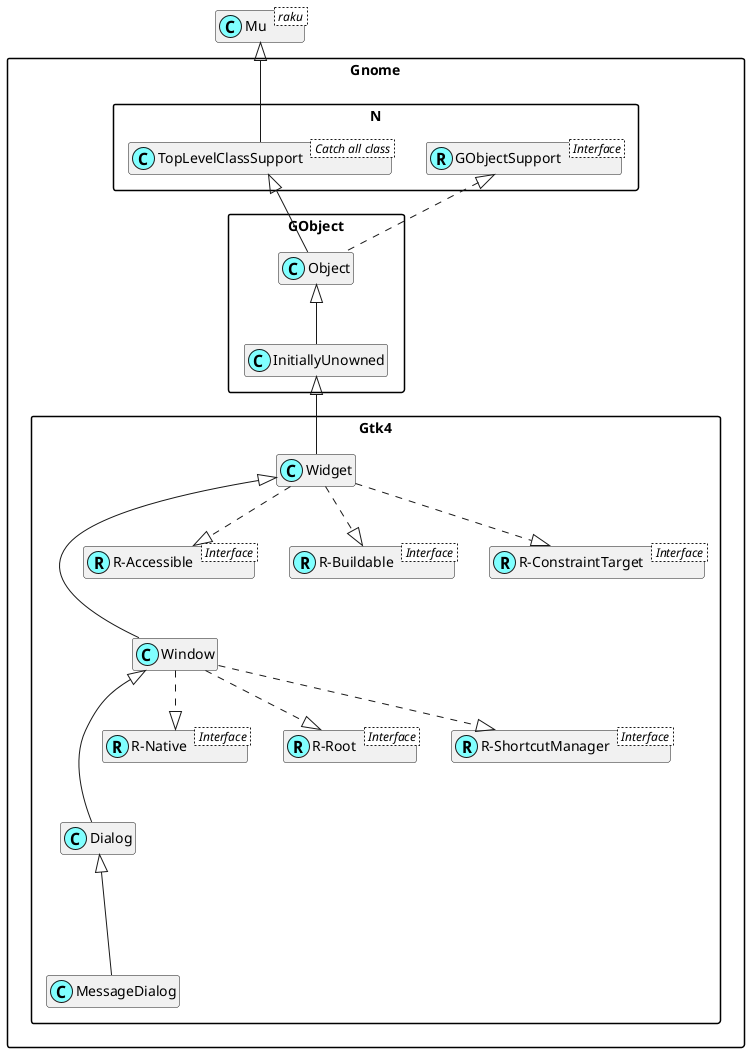

The diagram above was rendered by PlantUML. Its source (embedded in the PNG):
@startuml
'scale 0.8

skinparam packageStyle rectangle
skinparam stereotypeCBackgroundColor #80ffff
set namespaceSeparator ::
hide members

class Mu < raku >

class Gnome::N::TopLevelClassSupport < Catch all class >
Mu <|-- Gnome::N::TopLevelClassSupport

Interface Gnome::N::GObjectSupport < Interface >
class Gnome::N::GObjectSupport <<(R,#80ffff)>>
Gnome::Gtk4::Dialog <|--- Gnome::Gtk4::MessageDialog
Gnome::Gtk4::Window <|--- Gnome::Gtk4::Dialog

Interface Gnome::Gtk4::R-Native < Interface >
class "Gnome::Gtk4::R-Native" <<(R,#80ffff)>>
Gnome::Gtk4::Window ..|> "Gnome::Gtk4::R-Native"

Interface Gnome::Gtk4::R-Root < Interface >
class "Gnome::Gtk4::R-Root" <<(R,#80ffff)>>
Gnome::Gtk4::Window ..|> "Gnome::Gtk4::R-Root"

Interface Gnome::Gtk4::R-ShortcutManager < Interface >
class "Gnome::Gtk4::R-ShortcutManager" <<(R,#80ffff)>>
Gnome::Gtk4::Window ..|> "Gnome::Gtk4::R-ShortcutManager"
Gnome::Gtk4::Widget <|--- Gnome::Gtk4::Window

Interface Gnome::Gtk4::R-Accessible < Interface >
class "Gnome::Gtk4::R-Accessible" <<(R,#80ffff)>>
Gnome::Gtk4::Widget ..|> "Gnome::Gtk4::R-Accessible"

Interface Gnome::Gtk4::R-Buildable < Interface >
class "Gnome::Gtk4::R-Buildable" <<(R,#80ffff)>>
Gnome::Gtk4::Widget ..|> "Gnome::Gtk4::R-Buildable"

Interface Gnome::Gtk4::R-ConstraintTarget < Interface >
class "Gnome::Gtk4::R-ConstraintTarget" <<(R,#80ffff)>>
Gnome::Gtk4::Widget ..|> "Gnome::Gtk4::R-ConstraintTarget"
Gnome::GObject::InitiallyUnowned <|-- Gnome::Gtk4::Widget
Gnome::GObject::Object <|-- Gnome::GObject::InitiallyUnowned
Gnome::N::TopLevelClassSupport <|-- Gnome::GObject::Object
Gnome::N::GObjectSupport <|. Gnome::GObject::Object

@enduml